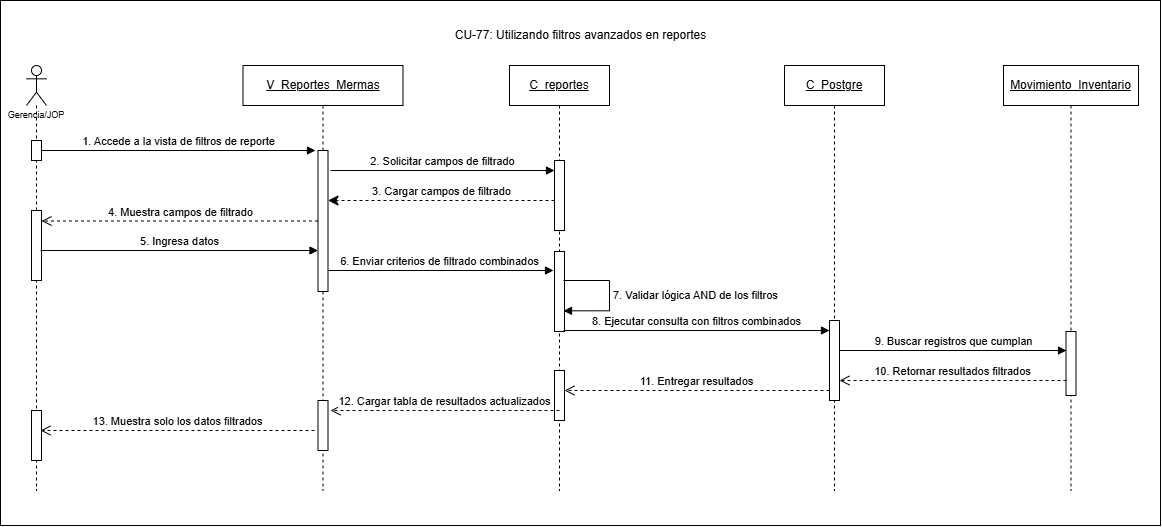

The diagram above was exported from draw.io. Its source (the exported page's mxGraphModel, read from the mxfile embedded in the PNG):
<mxGraphModel dx="1733" dy="777" grid="1" gridSize="10" guides="1" tooltips="1" connect="1" arrows="1" fold="1" page="1" pageScale="1" pageWidth="827" pageHeight="1169" math="0" shadow="0">
  <root>
    <mxCell id="1Y9YelQjTorrdlSZ7ZCN-0" />
    <mxCell id="1Y9YelQjTorrdlSZ7ZCN-1" parent="1Y9YelQjTorrdlSZ7ZCN-0" />
    <mxCell id="1Y9YelQjTorrdlSZ7ZCN-3" parent="1Y9YelQjTorrdlSZ7ZCN-1" style="rounded=0;whiteSpace=wrap;html=1;" value="" vertex="1">
      <mxGeometry height="525" width="1160" x="190" y="150" as="geometry" />
    </mxCell>
    <mxCell id="1Y9YelQjTorrdlSZ7ZCN-2" edge="1" parent="1Y9YelQjTorrdlSZ7ZCN-1" style="html=1;verticalAlign=bottom;endArrow=block;curved=0;rounded=0;entryX=0;entryY=0;entryDx=0;entryDy=5;" value="6. Enviar criterios de filtrado combinados">
      <mxGeometry relative="1" as="geometry">
        <mxPoint x="515" y="420" as="sourcePoint" />
        <mxPoint x="743" y="420" as="targetPoint" />
      </mxGeometry>
    </mxCell>
    <mxCell id="1Y9YelQjTorrdlSZ7ZCN-4" parent="1Y9YelQjTorrdlSZ7ZCN-1" style="shape=umlLifeline;perimeter=lifelinePerimeter;whiteSpace=wrap;html=1;container=1;dropTarget=0;collapsible=0;recursiveResize=0;outlineConnect=0;portConstraint=eastwest;newEdgeStyle={&quot;curved&quot;:0,&quot;rounded&quot;:0};participant=umlActor;align=center;" value="&lt;p&gt;&lt;font style=&quot;font-size: 9px;&quot; face=&quot;Helvetica&quot;&gt;&lt;br&gt;&lt;br&gt;&lt;br&gt;&lt;br&gt;Gerencia/JOP&lt;/font&gt;&lt;/p&gt;" vertex="1">
      <mxGeometry height="425" width="20" x="216" y="215" as="geometry" />
    </mxCell>
    <mxCell id="1Y9YelQjTorrdlSZ7ZCN-5" parent="1Y9YelQjTorrdlSZ7ZCN-4" style="html=1;points=[[0,0,0,0,5],[0,1,0,0,-5],[1,0,0,0,5],[1,1,0,0,-5]];perimeter=orthogonalPerimeter;outlineConnect=0;targetShapes=umlLifeline;portConstraint=eastwest;newEdgeStyle={&quot;curved&quot;:0,&quot;rounded&quot;:0};" value="" vertex="1">
      <mxGeometry height="20" width="10" x="5" y="75" as="geometry" />
    </mxCell>
    <mxCell id="1Y9YelQjTorrdlSZ7ZCN-6" parent="1Y9YelQjTorrdlSZ7ZCN-4" style="html=1;points=[[0,0,0,0,5],[0,1,0,0,-5],[1,0,0,0,5],[1,1,0,0,-5]];perimeter=orthogonalPerimeter;outlineConnect=0;targetShapes=umlLifeline;portConstraint=eastwest;newEdgeStyle={&quot;curved&quot;:0,&quot;rounded&quot;:0};" value="" vertex="1">
      <mxGeometry height="70" width="10" x="5" y="145" as="geometry" />
    </mxCell>
    <mxCell id="1Y9YelQjTorrdlSZ7ZCN-7" parent="1Y9YelQjTorrdlSZ7ZCN-4" style="html=1;points=[[0,0,0,0,5],[0,1,0,0,-5],[1,0,0,0,5],[1,1,0,0,-5]];perimeter=orthogonalPerimeter;outlineConnect=0;targetShapes=umlLifeline;portConstraint=eastwest;newEdgeStyle={&quot;curved&quot;:0,&quot;rounded&quot;:0};" value="" vertex="1">
      <mxGeometry height="50" width="10" x="5" y="345" as="geometry" />
    </mxCell>
    <mxCell id="1Y9YelQjTorrdlSZ7ZCN-8" parent="1Y9YelQjTorrdlSZ7ZCN-1" style="shape=umlLifeline;perimeter=lifelinePerimeter;whiteSpace=wrap;html=1;container=1;dropTarget=0;collapsible=0;recursiveResize=0;outlineConnect=0;portConstraint=eastwest;newEdgeStyle={&quot;curved&quot;:0,&quot;rounded&quot;:0};" value="&lt;u&gt;V_Reportes_Mermas&lt;/u&gt;" vertex="1">
      <mxGeometry height="425" width="160" x="432.5" y="215" as="geometry" />
    </mxCell>
    <mxCell id="1Y9YelQjTorrdlSZ7ZCN-9" parent="1Y9YelQjTorrdlSZ7ZCN-8" style="html=1;points=[[0,0,0,0,5],[0,1,0,0,-5],[1,0,0,0,5],[1,1,0,0,-5]];perimeter=orthogonalPerimeter;outlineConnect=0;targetShapes=umlLifeline;portConstraint=eastwest;newEdgeStyle={&quot;curved&quot;:0,&quot;rounded&quot;:0};" value="" vertex="1">
      <mxGeometry height="141" width="10" x="75" y="85" as="geometry" />
    </mxCell>
    <mxCell id="1Y9YelQjTorrdlSZ7ZCN-10" parent="1Y9YelQjTorrdlSZ7ZCN-8" style="html=1;points=[[0,0,0,0,5],[0,1,0,0,-5],[1,0,0,0,5],[1,1,0,0,-5]];perimeter=orthogonalPerimeter;outlineConnect=0;targetShapes=umlLifeline;portConstraint=eastwest;newEdgeStyle={&quot;curved&quot;:0,&quot;rounded&quot;:0};" value="" vertex="1">
      <mxGeometry height="50" width="10" x="75" y="335" as="geometry" />
    </mxCell>
    <mxCell id="1Y9YelQjTorrdlSZ7ZCN-11" parent="1Y9YelQjTorrdlSZ7ZCN-1" style="shape=umlLifeline;perimeter=lifelinePerimeter;whiteSpace=wrap;html=1;container=1;dropTarget=0;collapsible=0;recursiveResize=0;outlineConnect=0;portConstraint=eastwest;newEdgeStyle={&quot;curved&quot;:0,&quot;rounded&quot;:0};" value="&lt;u&gt;C_reportes&lt;/u&gt;" vertex="1">
      <mxGeometry height="425" width="100" x="699" y="215" as="geometry" />
    </mxCell>
    <mxCell id="1Y9YelQjTorrdlSZ7ZCN-12" parent="1Y9YelQjTorrdlSZ7ZCN-11" style="html=1;points=[[0,0,0,0,5],[0,1,0,0,-5],[1,0,0,0,5],[1,1,0,0,-5]];perimeter=orthogonalPerimeter;outlineConnect=0;targetShapes=umlLifeline;portConstraint=eastwest;newEdgeStyle={&quot;curved&quot;:0,&quot;rounded&quot;:0};" value="" vertex="1">
      <mxGeometry height="70" width="10" x="45" y="95" as="geometry" />
    </mxCell>
    <mxCell id="1Y9YelQjTorrdlSZ7ZCN-13" parent="1Y9YelQjTorrdlSZ7ZCN-11" style="html=1;points=[[0,0,0,0,5],[0,1,0,0,-5],[1,0,0,0,5],[1,1,0,0,-5]];perimeter=orthogonalPerimeter;outlineConnect=0;targetShapes=umlLifeline;portConstraint=eastwest;newEdgeStyle={&quot;curved&quot;:0,&quot;rounded&quot;:0};" value="" vertex="1">
      <mxGeometry height="80" width="10" x="45" y="186" as="geometry" />
    </mxCell>
    <mxCell id="1Y9YelQjTorrdlSZ7ZCN-14" parent="1Y9YelQjTorrdlSZ7ZCN-11" style="html=1;points=[[0,0,0,0,5],[0,1,0,0,-5],[1,0,0,0,5],[1,1,0,0,-5]];perimeter=orthogonalPerimeter;outlineConnect=0;targetShapes=umlLifeline;portConstraint=eastwest;newEdgeStyle={&quot;curved&quot;:0,&quot;rounded&quot;:0};" value="" vertex="1">
      <mxGeometry height="50" width="10" x="45" y="305" as="geometry" />
    </mxCell>
    <mxCell id="1Y9YelQjTorrdlSZ7ZCN-15" parent="1Y9YelQjTorrdlSZ7ZCN-1" style="shape=umlLifeline;perimeter=lifelinePerimeter;whiteSpace=wrap;html=1;container=1;dropTarget=0;collapsible=0;recursiveResize=0;outlineConnect=0;portConstraint=eastwest;newEdgeStyle={&quot;curved&quot;:0,&quot;rounded&quot;:0};" value="&lt;u&gt;C_Postgre&lt;/u&gt;" vertex="1">
      <mxGeometry height="425" width="100" x="974" y="215" as="geometry" />
    </mxCell>
    <mxCell id="1Y9YelQjTorrdlSZ7ZCN-16" parent="1Y9YelQjTorrdlSZ7ZCN-15" style="html=1;points=[[0,0,0,0,5],[0,1,0,0,-5],[1,0,0,0,5],[1,1,0,0,-5]];perimeter=orthogonalPerimeter;outlineConnect=0;targetShapes=umlLifeline;portConstraint=eastwest;newEdgeStyle={&quot;curved&quot;:0,&quot;rounded&quot;:0};" value="" vertex="1">
      <mxGeometry height="80" width="10" x="45" y="255" as="geometry" />
    </mxCell>
    <mxCell id="1Y9YelQjTorrdlSZ7ZCN-17" parent="1Y9YelQjTorrdlSZ7ZCN-1" style="shape=umlLifeline;perimeter=lifelinePerimeter;whiteSpace=wrap;html=1;container=1;dropTarget=0;collapsible=0;recursiveResize=0;outlineConnect=0;portConstraint=eastwest;newEdgeStyle={&quot;curved&quot;:0,&quot;rounded&quot;:0};" value="&lt;u&gt;Movimiento_Inventario&lt;/u&gt;" vertex="1">
      <mxGeometry height="425" width="135" x="1193" y="215" as="geometry" />
    </mxCell>
    <mxCell id="1Y9YelQjTorrdlSZ7ZCN-18" parent="1Y9YelQjTorrdlSZ7ZCN-17" style="html=1;points=[[0,0,0,0,5],[0,1,0,0,-5],[1,0,0,0,5],[1,1,0,0,-5]];perimeter=orthogonalPerimeter;outlineConnect=0;targetShapes=umlLifeline;portConstraint=eastwest;newEdgeStyle={&quot;curved&quot;:0,&quot;rounded&quot;:0};" value="" vertex="1">
      <mxGeometry height="64" width="10" x="62.5" y="266" as="geometry" />
    </mxCell>
    <mxCell id="1Y9YelQjTorrdlSZ7ZCN-19" edge="1" parent="1Y9YelQjTorrdlSZ7ZCN-1" style="html=1;verticalAlign=bottom;endArrow=block;curved=0;rounded=0;entryX=0;entryY=0;entryDx=0;entryDy=5;exitX=1;exitY=0;exitDx=0;exitDy=5;exitPerimeter=0;" value="1. Accede a la vista de filtros de reporte">
      <mxGeometry relative="1" as="geometry">
        <mxPoint x="231" y="300" as="sourcePoint" />
        <mxPoint x="505" y="300" as="targetPoint" />
      </mxGeometry>
    </mxCell>
    <mxCell id="1Y9YelQjTorrdlSZ7ZCN-20" edge="1" parent="1Y9YelQjTorrdlSZ7ZCN-1" style="html=1;verticalAlign=bottom;endArrow=block;curved=0;rounded=0;" target="1Y9YelQjTorrdlSZ7ZCN-12" value="2. Solicitar campos de filtrado">
      <mxGeometry relative="1" as="geometry">
        <mxPoint x="520" y="320" as="sourcePoint" />
        <mxPoint x="740" y="320" as="targetPoint" />
      </mxGeometry>
    </mxCell>
    <mxCell id="1Y9YelQjTorrdlSZ7ZCN-21" edge="1" parent="1Y9YelQjTorrdlSZ7ZCN-1" source="1Y9YelQjTorrdlSZ7ZCN-9" style="html=1;verticalAlign=bottom;endArrow=open;dashed=1;endSize=8;curved=0;rounded=0;" target="1Y9YelQjTorrdlSZ7ZCN-6" value="4. Muestra campos de filtrado">
      <mxGeometry relative="1" as="geometry">
        <mxPoint x="500" y="370" as="sourcePoint" />
        <mxPoint x="236" y="370" as="targetPoint" />
      </mxGeometry>
    </mxCell>
    <mxCell id="1Y9YelQjTorrdlSZ7ZCN-22" parent="1Y9YelQjTorrdlSZ7ZCN-1" style="text;html=1;whiteSpace=wrap;strokeColor=none;fillColor=none;align=center;verticalAlign=middle;rounded=0;" value="CU-77: Utilizando filtros avanzados en reportes" vertex="1">
      <mxGeometry height="30" width="335" x="602.5" y="170" as="geometry" />
    </mxCell>
    <mxCell id="1Y9YelQjTorrdlSZ7ZCN-23" edge="1" parent="1Y9YelQjTorrdlSZ7ZCN-1" style="html=1;verticalAlign=bottom;endArrow=classic;dashed=1;endSize=8;curved=0;rounded=0;endFill=1;" value="3. Cargar campos de filtrado">
      <mxGeometry relative="1" as="geometry">
        <mxPoint x="744" y="350" as="sourcePoint" />
        <mxPoint x="517.5" y="350" as="targetPoint" />
      </mxGeometry>
    </mxCell>
    <mxCell id="1Y9YelQjTorrdlSZ7ZCN-24" edge="1" parent="1Y9YelQjTorrdlSZ7ZCN-1" style="html=1;verticalAlign=bottom;endArrow=block;curved=0;rounded=0;exitX=1;exitY=1;exitDx=0;exitDy=-5;exitPerimeter=0;" target="1Y9YelQjTorrdlSZ7ZCN-9" value="5. Ingresa datos">
      <mxGeometry relative="1" as="geometry">
        <mxPoint x="230" y="400" as="sourcePoint" />
        <mxPoint x="504" y="400" as="targetPoint" />
      </mxGeometry>
    </mxCell>
    <mxCell id="1Y9YelQjTorrdlSZ7ZCN-25" edge="1" parent="1Y9YelQjTorrdlSZ7ZCN-1" style="html=1;verticalAlign=bottom;endArrow=block;curved=0;rounded=0;exitX=1;exitY=1;exitDx=0;exitDy=-5;exitPerimeter=0;" value="8. Ejecutar consulta con filtros combinados">
      <mxGeometry relative="1" as="geometry">
        <mxPoint x="753" y="479.99999999999955" as="sourcePoint" />
        <mxPoint x="1019" y="479.99999999999955" as="targetPoint" />
      </mxGeometry>
    </mxCell>
    <mxCell id="1Y9YelQjTorrdlSZ7ZCN-26" edge="1" parent="1Y9YelQjTorrdlSZ7ZCN-1" style="html=1;verticalAlign=bottom;endArrow=open;dashed=1;endSize=8;curved=0;rounded=0;exitX=0;exitY=1;exitDx=0;exitDy=-5;exitPerimeter=0;" value="11. Entregar resultados">
      <mxGeometry relative="1" as="geometry">
        <mxPoint x="1019" y="540" as="sourcePoint" />
        <mxPoint x="754" y="540" as="targetPoint" />
      </mxGeometry>
    </mxCell>
    <mxCell id="1Y9YelQjTorrdlSZ7ZCN-27" edge="1" parent="1Y9YelQjTorrdlSZ7ZCN-1" style="html=1;verticalAlign=bottom;endArrow=open;dashed=1;endSize=8;curved=0;rounded=0;exitX=0;exitY=1;exitDx=0;exitDy=-5;exitPerimeter=0;" value="12. Cargar tabla de resultados actualizados">
      <mxGeometry relative="1" as="geometry">
        <mxPoint x="749" y="560" as="sourcePoint" />
        <mxPoint x="520" y="560" as="targetPoint" />
      </mxGeometry>
    </mxCell>
    <mxCell id="1Y9YelQjTorrdlSZ7ZCN-28" edge="1" parent="1Y9YelQjTorrdlSZ7ZCN-1" style="html=1;verticalAlign=bottom;endArrow=block;curved=0;rounded=0;entryX=0;entryY=0;entryDx=0;entryDy=5;" value="9. Buscar registros que cumplan">
      <mxGeometry relative="1" as="geometry">
        <mxPoint x="1029" y="500" as="sourcePoint" />
        <mxPoint x="1256" y="500" as="targetPoint" />
      </mxGeometry>
    </mxCell>
    <mxCell id="1Y9YelQjTorrdlSZ7ZCN-29" edge="1" parent="1Y9YelQjTorrdlSZ7ZCN-1" style="html=1;verticalAlign=bottom;endArrow=open;dashed=1;endSize=8;curved=0;rounded=0;exitX=0;exitY=1;exitDx=0;exitDy=-5;" value="10. Retornar resultados filtrados">
      <mxGeometry relative="1" as="geometry">
        <mxPoint x="1256" y="530" as="sourcePoint" />
        <mxPoint x="1029" y="530" as="targetPoint" />
      </mxGeometry>
    </mxCell>
    <mxCell id="1Y9YelQjTorrdlSZ7ZCN-34" edge="1" parent="1Y9YelQjTorrdlSZ7ZCN-1" style="html=1;align=left;spacingLeft=2;endArrow=block;rounded=0;edgeStyle=orthogonalEdgeStyle;curved=0;rounded=0;innerLoopWaypoints=1;" value="7. Validar lógica AND de los filtros">
      <mxGeometry relative="1" as="geometry">
        <Array as="points">
          <mxPoint x="798.99" y="429.99999999999994" />
          <mxPoint x="798.99" y="460.31999999999994" />
        </Array>
        <mxPoint x="753" y="430.00333333333344" as="sourcePoint" />
        <mxPoint x="753" y="460.33666666666693" as="targetPoint" />
      </mxGeometry>
    </mxCell>
    <mxCell id="1Y9YelQjTorrdlSZ7ZCN-35" edge="1" parent="1Y9YelQjTorrdlSZ7ZCN-1" style="html=1;verticalAlign=bottom;endArrow=open;dashed=1;endSize=8;curved=0;rounded=0;exitX=0;exitY=1;exitDx=0;exitDy=-5;exitPerimeter=0;" value="13. Muestra solo los datos filtrados">
      <mxGeometry relative="1" as="geometry">
        <mxPoint x="504" y="580" as="sourcePoint" />
        <mxPoint x="230" y="580" as="targetPoint" />
      </mxGeometry>
    </mxCell>
  </root>
</mxGraphModel>